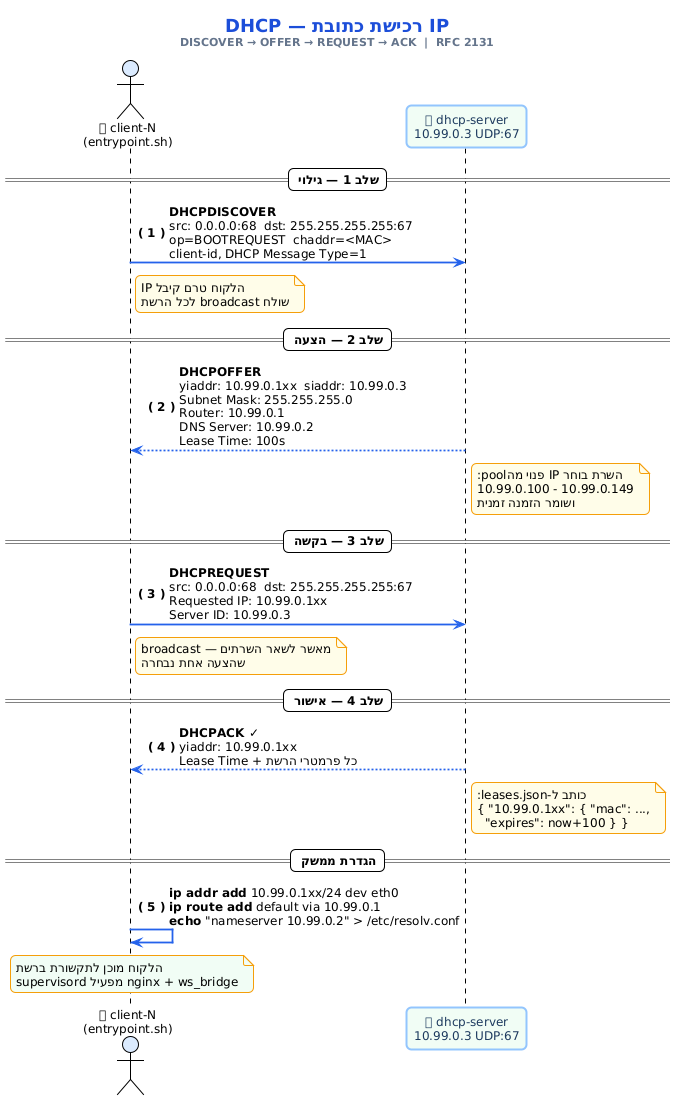

The diagram above was rendered by PlantUML. Its source (embedded in the PNG):
@startuml
!theme plain
skinparam backgroundColor #FFFFFF
skinparam defaultFontName "Segoe UI"
skinparam defaultFontSize 12
skinparam shadowing false
skinparam roundcorner 10
skinparam sequenceArrowThickness 1.8
skinparam sequenceArrowColor #2563eb
skinparam participantBackgroundColor #f0f4ff
skinparam participantBorderColor #93c5fd
skinparam participantBorderThickness 2
skinparam participantFontColor #1e3a5f
skinparam noteBackgroundColor #fefce8
skinparam noteBorderColor #f59e0b

autonumber "<b>( 0 )</b>"

title <size:18><color:#1d4ed8>**DHCP — רכישת כתובת IP**</color></size>\n<size:11><color:#64748b>DISCOVER → OFFER → REQUEST → ACK  |  RFC 2131</color></size>

actor       "👤 client-N\n(entrypoint.sh)" as client #dbeafe
participant "🏠 dhcp-server\n10.99.0.3 UDP:67" as dhcp   #f0fdf4

== שלב 1 — גילוי ==

client ->  dhcp  : **DHCPDISCOVER**\nsrc: 0.0.0.0:68  dst: 255.255.255.255:67\nop=BOOTREQUEST  chaddr=<MAC>\nclient-id, DHCP Message Type=1

note right of client
  הלקוח טרם קיבל IP
  שולח broadcast לכל הרשת
end note

== שלב 2 — הצעה ==

dhcp  --> client : **DHCPOFFER**\nyiaddr: 10.99.0.1xx  siaddr: 10.99.0.3\nSubnet Mask: 255.255.255.0\nRouter: 10.99.0.1\nDNS Server: 10.99.0.2\nLease Time: 100s

note right of dhcp
  השרת בוחר IP פנוי מהpool:
  10.99.0.100 - 10.99.0.149
  ושומר הזמנה זמנית
end note

== שלב 3 — בקשה ==

client ->  dhcp  : **DHCPREQUEST**\nsrc: 0.0.0.0:68  dst: 255.255.255.255:67\nRequested IP: 10.99.0.1xx\nServer ID: 10.99.0.3

note right of client
  broadcast — מאשר לשאר השרתים
  שהצעה אחת נבחרה
end note

== שלב 4 — אישור ==

dhcp  --> client : **DHCPACK ✓**\nyiaddr: 10.99.0.1xx\nכל פרמטרי הרשת + Lease Time

note right of dhcp
  כותב ל-leases.json:
  { "10.99.0.1xx": { "mac": ...,
    "expires": now+100 } }
end note

== הגדרת ממשק ==

client -> client : **ip addr add** 10.99.0.1xx/24 dev eth0\n**ip route add** default via 10.99.0.1\n**echo** "nameserver 10.99.0.2" > /etc/resolv.conf

note over client #f0fdf4
  הלקוח מוכן לתקשורת ברשת
  supervisord מפעיל nginx + ws_bridge
end note
@enduml